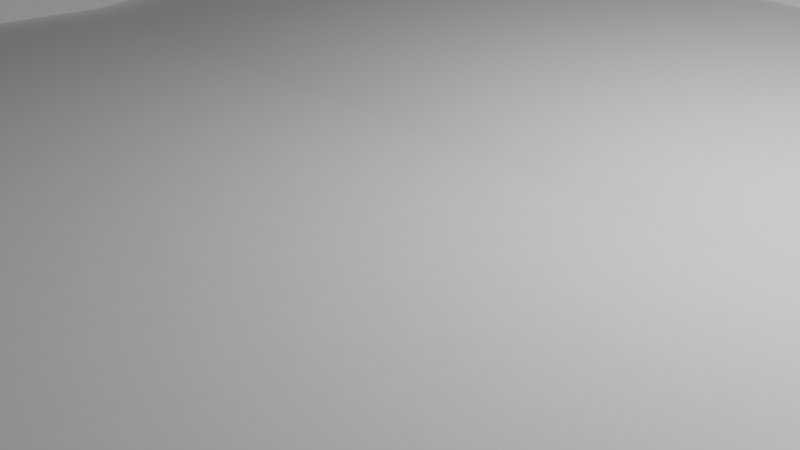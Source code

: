 # Source: 3r-dach.blend  (saved by Blender 3.6.13; exported with 4.5.12 LTS)
import bpy
from mathutils import Matrix  # noqa: F401  (used for matrix-valued properties, if any)

bpy.ops.wm.read_factory_settings(use_empty=True)
scene = bpy.context.scene
scene.name = 'Scene'

# ---- collections
col_collection = bpy.data.collections.new('Collection'); scene.collection.children.link(col_collection)

# ---- world
world_world = bpy.data.worlds.new('World'); scene.world = world_world
world_world.use_nodes = True; world_world.node_tree.nodes.clear()
_N = world_world.node_tree.nodes; _L = world_world.node_tree.links
n0 = _N.new('ShaderNodeOutputWorld'); n0.name = 'World Output'; n0.location = (300, 300)
n1 = _N.new('ShaderNodeBackground'); n1.name = 'Background'; n1.location = (10, 300)
n1.inputs[0].default_value = (0.05088, 0.05088, 0.05088, 1.0)
_L.new(n1.outputs[0], n0.inputs[0])
n0.is_active_output = True
world_world.color = (0.05088, 0.05088, 0.05088)
world_world.use_sun_shadow = False
world_world.sun_shadow_jitter_overblur = 0.0

# ---- cameras
cam_camera = bpy.data.cameras.new('Camera')
cam_camera.clip_end = 100.0
cam_camera.ortho_scale = 7.314

# ---- lights
light_light = bpy.data.lights.new('Light', 'POINT')
light_light.transmission_factor = 0.0
light_light.energy = 1000.0
light_light.shadow_soft_size = 0.1
light_light.shadow_maximum_resolution = 0.006
light_light.use_absolute_resolution = True

# ---- meshes
me_w_rfel = bpy.data.meshes.new('Würfel')
me_w_rfel.from_pydata([(-6.0, -6.0, 0.0), (-5.8, -5.8, 1.4), (-6.0, 6.0, 0.0), (-5.8, 5.8, 1.4), (6.0, -6.0, 0.0), (5.8, -5.8, 1.4), (6.0, 6.0, 0.0), (5.8, 5.8, 1.4), (-6.0, -6.0, 1.4), (-6.0, 6.0, 1.4), (6.0, 6.0, 1.4), (6.0, -6.0, 1.4), (-5.8, -5.8, 0.9), (-5.8, 5.8, 0.9), (5.8, 5.8, 0.9), (5.8, -5.8, 0.9), (-5.8, 0.0, 1.0), (5.8, 0.0, 1.0), (-5.8, -5.8, 1.3), (-5.8, 5.8, 1.3), (5.8, 5.8, 1.3), (5.8, -5.8, 1.3)], [], [(0, 8, 9, 2), (2, 9, 10, 6), (6, 10, 11, 4), (4, 11, 8, 0), (1, 5, 15, 12), (1, 3, 9, 8), (3, 7, 10, 9), (7, 5, 11, 10), (5, 1, 8, 11), (7, 3, 13, 14), (5, 7, 14, 15), (3, 1, 12, 13), (18, 21, 17, 16), (20, 19, 16, 17)])
_uv = me_w_rfel.uv_layers.new(name='UV-Map')
_uv.uv.foreach_set('vector', [0.375, 0.0, 0.625, 0.0, 0.625, 0.25, 0.375, 0.25, 0.375, 0.25, 0.625, 0.25, 0.625, 0.5, 0.375, 0.5, 0.375, 0.5, 0.625, 0.5, 0.625, 0.75, 0.375, 0.75, 0.375, 0.75, 0.625, 0.75, 0.625, 1.0, 0.375, 1.0, 0.8708, 0.7458, 0.6292, 0.7458, 0.6292, 0.7458, 0.8708, 0.7458, 0.8708, 0.7458, 0.8708, 0.5042, 0.875, 0.5, 0.875, 0.75, 0.8708, 0.5042, 0.6292, 0.5042, 0.625, 0.5, 0.875, 0.5, 0.6292, 0.5042, 0.6292, 0.7458, 0.625, 0.75, 0.625, 0.5, 0.6292, 0.7458, 0.8708, 0.7458, 0.875, 0.75, 0.625, 0.75, 0.6292, 0.5042, 0.8708, 0.5042, 0.8708, 0.5042, 0.6292, 0.5042, 0.6292, 0.7458, 0.6292, 0.5042, 0.6292, 0.5042, 0.6292, 0.7458, 0.8708, 0.5042, 0.8708, 0.7458, 0.8708, 0.7458, 0.8708, 0.5042, 0.0, 0.0, 0.0, 0.0, 0.0, 0.0, 0.0, 0.0, 0.0, 0.0, 0.0, 0.0, 0.0, 0.0, 0.0, 0.0])
me_w_rfel.update()

# ---- objects
ob_light = bpy.data.objects.new('Light', light_light)
ob_camera = bpy.data.objects.new('Camera', cam_camera)
ob_3r_dach = bpy.data.objects.new('3r-dach', me_w_rfel)

# ---- transforms, parenting, visibility, modifiers, constraints
ob_light.location = (4.076, 1.005, 5.904)
ob_light.rotation_euler = (0.6503, 0.05522, 1.866)
ob_light.lock_rotations_4d = False
ob_light.empty_display_type = 'ARROWS'
ob_light.color = (0.0, 0.0, 0.0, 0.0)
ob_light.lineart.crease_threshold = 0.0
ob_camera.location = (7.359, -6.926, 4.958)
ob_camera.rotation_euler = (1.109, 0.0, 0.8149)
ob_camera.lock_rotations_4d = False
ob_camera.empty_display_type = 'ARROWS'
ob_camera.color = (0.0, 0.0, 0.0, 0.0)
ob_camera.display_type = 'WIRE'
ob_camera.lineart.crease_threshold = 0.0
ob_3r_dach.location = (0.0, 0.0, 0.0)

# ---- collection membership
col_collection.objects.link(ob_light)
col_collection.objects.link(ob_camera)
col_collection.objects.link(ob_3r_dach)

# ---- scene / render settings (as saved in the file)
scene.camera = ob_camera
scene.frame_start = 1; scene.frame_end = 250; scene.frame_set(1)
scene.render.engine = 'BLENDER_EEVEE_NEXT'
scene.cycles.sampling_pattern = 'TABULATED_SOBOL'
scene.view_settings.view_transform = 'Filmic'
bpy.context.view_layer.update()
